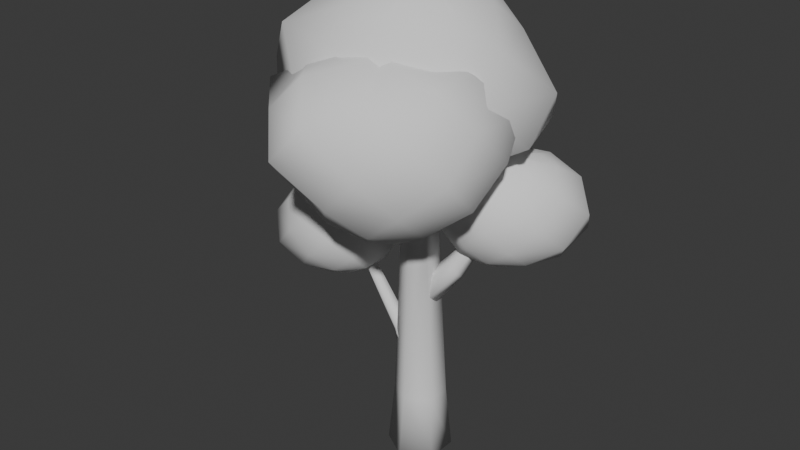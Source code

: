 # Source: mesh_tree_1.blend  (saved by Blender 4.2.66; exported with 4.5.12 LTS)
import bpy
from mathutils import Matrix  # noqa: F401  (used for matrix-valued properties, if any)

bpy.ops.wm.read_factory_settings(use_empty=True)
scene = bpy.context.scene
scene.name = 'Scene'

# ---- collections
col_collection = bpy.data.collections.new('Collection'); scene.collection.children.link(col_collection)

# ---- world
world_world = bpy.data.worlds.new('World'); scene.world = world_world
world_world.use_nodes = True; world_world.node_tree.nodes.clear()
_N = world_world.node_tree.nodes; _L = world_world.node_tree.links
n0 = _N.new('ShaderNodeOutputWorld'); n0.name = 'World Output'; n0.location = (300, 300)
n1 = _N.new('ShaderNodeBackground'); n1.name = 'Background'; n1.location = (10, 300)
n1.inputs[0].default_value = (0.05088, 0.05088, 0.05088, 1.0)
_L.new(n1.outputs[0], n0.inputs[0])
n0.is_active_output = True
world_world.color = (0.05088, 0.05088, 0.05088)
world_world.sun_shadow_jitter_overblur = 0.0

# ---- meshes
me_cylinder_002 = bpy.data.meshes.new('Cylinder.002')
me_cylinder_002.from_pydata([(0.0, 1.0, 0.0), (0.0, 0.7954, 2.0), (0.866, 0.5, 0.0), (0.6888, 0.3977, 2.0), (0.866, -0.5, 0.0), (0.6888, -0.3977, 2.0), (0.0, -1.0, 0.0), (0.0, -0.7954, 2.0), (-0.866, -0.5, 0.0), (-0.6888, -0.3977, 2.0), (-0.866, 0.5, 0.0), (-0.6888, 0.3977, 2.0), (0.3994, 0.2303, 7.906), (-0.07093, 0.4691, 7.963), (0.4223, -0.2901, 7.805), (-0.02533, -0.5717, 7.761), (-0.4957, -0.3329, 7.818), (-0.5185, 0.1875, 7.919), (1.168, -0.3152, 9.525), (0.8654, -0.2138, 9.617), (1.204, -0.5963, 9.352), (0.937, -0.776, 9.27), (0.6343, -0.6746, 9.362), (0.5985, -0.3935, 9.535), (1.153, -1.609, 11.66), (1.049, -1.561, 11.68), (1.161, -1.721, 11.62), (1.064, -1.784, 11.61), (0.959, -1.735, 11.63), (0.9515, -1.624, 11.66), (-0.9598, 1.999, 8.975), (-0.7587, 1.883, 9.012), (-0.01709, 0.1468, 5.894), (-0.1472, 0.5473, 6.551), (0.2835, -0.02846, 5.97), (0.1582, 0.3714, 6.777), (0.2709, -0.3723, 6.062), (0.07935, 0.02888, 7.005), (-0.03261, -0.4923, 6.102), (-0.2934, -0.08046, 7.035), (-0.3332, -0.3171, 6.026), (-0.5988, 0.09545, 6.809), (-0.3303, -0.02186, 5.91), (-0.5314, 0.3807, 6.553), (-0.7624, 1.653, 9.059), (-0.9558, 1.596, 9.099), (-1.157, 1.712, 9.062), (-1.165, 1.884, 8.986), (-1.238, 2.842, 11.27), (-1.401, 2.769, 11.27), (-1.411, 2.656, 11.35), (-1.27, 2.558, 11.39), (-1.118, 2.573, 11.36), (-1.097, 2.744, 11.32), (-0.09793, 0.379, 7.655), (-0.102, 0.7272, 9.649), (0.3261, 0.1764, 7.693), (0.207, 0.5963, 9.64), (0.3599, -0.2888, 7.761), (0.2489, 0.2635, 9.654), (-0.03045, -0.5514, 7.793), (-0.01833, 0.06154, 9.678), (-0.4545, -0.3488, 7.755), (-0.3274, 0.1925, 9.687), (-0.4883, 0.1164, 7.686), (-0.3692, 0.5253, 9.673), (0.2398, 0.9128, 13.46), (0.1384, 0.9557, 13.46), (0.2535, 0.8036, 13.47), (0.1659, 0.7373, 13.47), (0.06445, 0.7803, 13.48), (0.05072, 0.8895, 13.47), (1.637, 0.9192, 7.757), (1.746, 0.9276, 7.639), (-0.05377, 0.3633, 5.614), (0.703, 0.627, 6.462), (0.2169, 0.3652, 5.267), (0.9486, 0.6461, 6.194), (0.5153, 0.04465, 5.218), (1.192, 0.3791, 6.151), (0.5432, -0.2778, 5.517), (1.19, 0.093, 6.376), (0.2726, -0.2797, 5.865), (0.9447, 0.07392, 6.644), (-0.02592, 0.04088, 5.914), (0.7011, 0.3409, 6.687), (1.854, 0.8094, 7.62), (1.853, 0.6828, 7.719), (1.744, 0.6744, 7.838), (1.636, 0.7925, 7.857), (2.999, 1.261, 8.967), (2.966, 1.13, 9.008), (3.057, 1.024, 8.986), (3.181, 1.049, 8.922), (3.214, 1.181, 8.881), (3.123, 1.287, 8.903), (0.01226, 0.5489, 2.698), (-0.6468, 0.1111, 4.046), (0.4001, 0.2561, 3.025), (-0.4445, -0.01317, 4.138), (0.4001, -0.3294, 3.025), (-0.4344, -0.2672, 4.125), (0.01226, -0.6222, 2.698), (-0.6264, -0.397, 4.02), (-0.3756, -0.3294, 2.371), (-0.8287, -0.2728, 3.928), (-0.3756, 0.2561, 2.371), (-0.8388, -0.01874, 3.941), (-1.748, -0.1355, 6.078), (-1.858, -0.04901, 5.976), (-1.749, -0.3084, 6.079), (-1.861, -0.3947, 5.979), (-1.971, -0.3082, 5.877), (-1.969, -0.1353, 5.876), (-3.1, -0.08639, 7.131), (-3.175, -0.03685, 7.087), (-3.098, -0.1865, 7.128), (-3.17, -0.237, 7.081), (-3.245, -0.1875, 7.036), (-3.247, -0.08739, 7.039)], [], [(0, 1, 3, 2), (2, 3, 5, 4), (4, 5, 7, 6), (6, 7, 9, 8), (3, 1, 13, 12), (8, 9, 11, 10), (10, 11, 1, 0), (0, 2, 4, 6, 8, 10), (13, 17, 23, 19), (7, 5, 14, 15), (1, 11, 17, 13), (9, 7, 15, 16), (5, 3, 12, 14), (11, 9, 16, 17), (23, 22, 28, 29), (16, 15, 21, 22), (14, 12, 18, 20), (17, 16, 22, 23), (15, 14, 20, 21), (12, 13, 19, 18), (24, 25, 29, 28, 27, 26), (21, 20, 26, 27), (18, 19, 25, 24), (19, 23, 29, 25), (22, 21, 27, 28), (20, 18, 24, 26), (46, 45, 51, 50), (41, 39, 45, 46), (32, 33, 35, 34), (47, 46, 50, 49), (39, 37, 44, 45), (34, 35, 37, 36), (31, 30, 48, 53), (35, 33, 30, 31), (36, 37, 39, 38), (53, 48, 49, 50, 51, 52), (33, 43, 47, 30), (38, 39, 41, 40), (37, 35, 31, 44), (44, 31, 53, 52), (40, 41, 43, 42), (30, 47, 49, 48), (43, 41, 46, 47), (42, 43, 33, 32), (32, 34, 36, 38, 40, 42), (45, 44, 52, 51), (54, 55, 57, 56), (56, 57, 59, 58), (58, 59, 61, 60), (60, 61, 63, 62), (63, 61, 69, 70), (62, 63, 65, 64), (64, 65, 55, 54), (54, 56, 58, 60, 62, 64), (66, 67, 71, 70, 69, 68), (59, 57, 66, 68), (65, 63, 70, 71), (57, 55, 67, 66), (61, 59, 68, 69), (55, 65, 71, 67), (89, 88, 92, 91), (79, 77, 73, 86), (74, 75, 77, 76), (87, 86, 94, 93), (85, 83, 88, 89), (76, 77, 79, 78), (72, 89, 91, 90), (83, 81, 87, 88), (78, 79, 81, 80), (95, 90, 91, 92, 93, 94), (81, 79, 86, 87), (80, 81, 83, 82), (77, 75, 72, 73), (73, 72, 90, 95), (82, 83, 85, 84), (88, 87, 93, 92), (75, 85, 89, 72), (84, 85, 75, 74), (74, 76, 78, 80, 82, 84), (86, 73, 95, 94), (96, 97, 99, 98), (98, 99, 101, 100), (100, 101, 103, 102), (102, 103, 105, 104), (97, 107, 113, 109), (104, 105, 107, 106), (106, 107, 97, 96), (96, 98, 100, 102, 104, 106), (113, 112, 118, 119), (105, 103, 111, 112), (101, 99, 108, 110), (107, 105, 112, 113), (99, 97, 109, 108), (103, 101, 110, 111), (114, 115, 119, 118, 117, 116), (111, 110, 116, 117), (108, 109, 115, 114), (109, 113, 119, 115), (112, 111, 117, 118), (110, 108, 114, 116)])
me_cylinder_002.polygons.foreach_set('use_smooth', [True] * 100)
_uv = me_cylinder_002.uv_layers.new(name='UVMap')
_uv.uv.foreach_set('vector', [1.0, 0.5, 1.0, 1.0, 0.8333, 1.0, 0.8333, 0.5, 0.8333, 0.5, 0.8333, 1.0, 0.6667, 1.0, 0.6667, 0.5, 0.6667, 0.5, 0.6667, 1.0, 0.5, 1.0, 0.5, 0.5, 0.5, 0.5, 0.5, 1.0, 0.3333, 1.0, 0.3333, 0.5, 0.8333, 1.0, 1.0, 1.0, 1.0, 1.0, 0.8333, 1.0, 0.3333, 0.5, 0.3333, 1.0, 0.1667, 1.0, 0.1667, 0.5, 0.1667, 0.5, 0.1667, 1.0, -8.941e-08, 1.0, -8.941e-08, 0.5, 0.75, 0.49, 0.9578, 0.37, 0.9578, 0.13, 0.75, 0.01, 0.5422, 0.13, 0.5422, 0.37, -8.941e-08, 1.0, 0.1667, 1.0, 0.1667, 1.0, -8.941e-08, 1.0, 0.5, 1.0, 0.6667, 1.0, 0.6667, 1.0, 0.5, 1.0, -8.941e-08, 1.0, 0.1667, 1.0, 0.1667, 1.0, -8.941e-08, 1.0, 0.3333, 1.0, 0.5, 1.0, 0.5, 1.0, 0.3333, 1.0, 0.6667, 1.0, 0.8333, 1.0, 0.8333, 1.0, 0.6667, 1.0, 0.1667, 1.0, 0.3333, 1.0, 0.3333, 1.0, 0.1667, 1.0, 0.1667, 1.0, 0.3333, 1.0, 0.3333, 1.0, 0.1667, 1.0, 0.3333, 1.0, 0.5, 1.0, 0.5, 1.0, 0.3333, 1.0, 0.6667, 1.0, 0.8333, 1.0, 0.8333, 1.0, 0.6667, 1.0, 0.1667, 1.0, 0.3333, 1.0, 0.3333, 1.0, 0.1667, 1.0, 0.5, 1.0, 0.6667, 1.0, 0.6667, 1.0, 0.5, 1.0, 0.8333, 1.0, 1.0, 1.0, 1.0, 1.0, 0.8333, 1.0, 0.4578, 0.37, 0.25, 0.49, 0.04215, 0.37, 0.04215, 0.13, 0.25, 0.01, 0.4578, 0.13, 0.5, 1.0, 0.6667, 1.0, 0.6667, 1.0, 0.5, 1.0, 0.8333, 1.0, 1.0, 1.0, 1.0, 1.0, 0.8333, 1.0, -8.941e-08, 1.0, 0.1667, 1.0, 0.1667, 1.0, -8.941e-08, 1.0, 0.3333, 1.0, 0.5, 1.0, 0.5, 1.0, 0.3333, 1.0, 0.6667, 1.0, 0.8333, 1.0, 0.8333, 1.0, 0.6667, 1.0, 0.3333, 1.0, 0.5, 1.0, 0.5, 1.0, 0.3333, 1.0, 0.3333, 1.0, 0.5, 1.0, 0.5, 1.0, 0.3333, 1.0, 1.0, 0.5, 1.0, 1.0, 0.8333, 1.0, 0.8333, 0.5, 0.1667, 1.0, 0.3333, 1.0, 0.3333, 1.0, 0.1667, 1.0, 0.5, 1.0, 0.6667, 1.0, 0.6667, 1.0, 0.5, 1.0, 0.8333, 0.5, 0.8333, 1.0, 0.6667, 1.0, 0.6667, 0.5, 0.8333, 1.0, 1.0, 1.0, 1.0, 1.0, 0.8333, 1.0, 0.8333, 1.0, 1.0, 1.0, 1.0, 1.0, 0.8333, 1.0, 0.6667, 0.5, 0.6667, 1.0, 0.5, 1.0, 0.5, 0.5, 0.4578, 0.37, 0.25, 0.49, 0.04215, 0.37, 0.04215, 0.13, 0.25, 0.01, 0.4578, 0.13, -8.941e-08, 1.0, 0.1667, 1.0, 0.1667, 1.0, -8.941e-08, 1.0, 0.5, 0.5, 0.5, 1.0, 0.3333, 1.0, 0.3333, 0.5, 0.6667, 1.0, 0.8333, 1.0, 0.8333, 1.0, 0.6667, 1.0, 0.6667, 1.0, 0.8333, 1.0, 0.8333, 1.0, 0.6667, 1.0, 0.3333, 0.5, 0.3333, 1.0, 0.1667, 1.0, 0.1667, 0.5, -8.941e-08, 1.0, 0.1667, 1.0, 0.1667, 1.0, -8.941e-08, 1.0, 0.1667, 1.0, 0.3333, 1.0, 0.3333, 1.0, 0.1667, 1.0, 0.1667, 0.5, 0.1667, 1.0, -8.941e-08, 1.0, -8.941e-08, 0.5, 0.75, 0.49, 0.9578, 0.37, 0.9578, 0.13, 0.75, 0.01, 0.5422, 0.13, 0.5422, 0.37, 0.5, 1.0, 0.6667, 1.0, 0.6667, 1.0, 0.5, 1.0, 1.0, 0.5, 1.0, 1.0, 0.8333, 1.0, 0.8333, 0.5, 0.8333, 0.5, 0.8333, 1.0, 0.6667, 1.0, 0.6667, 0.5, 0.6667, 0.5, 0.6667, 1.0, 0.5, 1.0, 0.5, 0.5, 0.5, 0.5, 0.5, 1.0, 0.3333, 1.0, 0.3333, 0.5, 0.3333, 1.0, 0.5, 1.0, 0.5, 1.0, 0.3333, 1.0, 0.3333, 0.5, 0.3333, 1.0, 0.1667, 1.0, 0.1667, 0.5, 0.1667, 0.5, 0.1667, 1.0, -8.941e-08, 1.0, -8.941e-08, 0.5, 0.75, 0.49, 0.9578, 0.37, 0.9578, 0.13, 0.75, 0.01, 0.5422, 0.13, 0.5422, 0.37, 0.4578, 0.37, 0.25, 0.49, 0.04215, 0.37, 0.04215, 0.13, 0.25, 0.01, 0.4578, 0.13, 0.6667, 1.0, 0.8333, 1.0, 0.8333, 1.0, 0.6667, 1.0, 0.1667, 1.0, 0.3333, 1.0, 0.3333, 1.0, 0.1667, 1.0, 0.8333, 1.0, 1.0, 1.0, 1.0, 1.0, 0.8333, 1.0, 0.5, 1.0, 0.6667, 1.0, 0.6667, 1.0, 0.5, 1.0, -8.941e-08, 1.0, 0.1667, 1.0, 0.1667, 1.0, -8.941e-08, 1.0, 0.1667, 1.0, 0.3333, 1.0, 0.3333, 1.0, 0.1667, 1.0, 0.6667, 1.0, 0.8333, 1.0, 0.8333, 1.0, 0.6667, 1.0, 1.0, 0.5, 1.0, 1.0, 0.8333, 1.0, 0.8333, 0.5, 0.5, 1.0, 0.6667, 1.0, 0.6667, 1.0, 0.5, 1.0, 0.1667, 1.0, 0.3333, 1.0, 0.3333, 1.0, 0.1667, 1.0, 0.8333, 0.5, 0.8333, 1.0, 0.6667, 1.0, 0.6667, 0.5, -8.941e-08, 1.0, 0.1667, 1.0, 0.1667, 1.0, -8.941e-08, 1.0, 0.3333, 1.0, 0.5, 1.0, 0.5, 1.0, 0.3333, 1.0, 0.6667, 0.5, 0.6667, 1.0, 0.5, 1.0, 0.5, 0.5, 0.4578, 0.37, 0.25, 0.49, 0.04215, 0.37, 0.04215, 0.13, 0.25, 0.01, 0.4578, 0.13, 0.5, 1.0, 0.6667, 1.0, 0.6667, 1.0, 0.5, 1.0, 0.5, 0.5, 0.5, 1.0, 0.3333, 1.0, 0.3333, 0.5, 0.8333, 1.0, 1.0, 1.0, 1.0, 1.0, 0.8333, 1.0, 0.8333, 1.0, 1.0, 1.0, 1.0, 1.0, 0.8333, 1.0, 0.3333, 0.5, 0.3333, 1.0, 0.1667, 1.0, 0.1667, 0.5, 0.3333, 1.0, 0.5, 1.0, 0.5, 1.0, 0.3333, 1.0, -8.941e-08, 1.0, 0.1667, 1.0, 0.1667, 1.0, -8.941e-08, 1.0, 0.1667, 0.5, 0.1667, 1.0, -8.941e-08, 1.0, -8.941e-08, 0.5, 0.75, 0.49, 0.9578, 0.37, 0.9578, 0.13, 0.75, 0.01, 0.5422, 0.13, 0.5422, 0.37, 0.6667, 1.0, 0.8333, 1.0, 0.8333, 1.0, 0.6667, 1.0, 1.0, 0.5, 1.0, 1.0, 0.8333, 1.0, 0.8333, 0.5, 0.8333, 0.5, 0.8333, 1.0, 0.6667, 1.0, 0.6667, 0.5, 0.6667, 0.5, 0.6667, 1.0, 0.5, 1.0, 0.5, 0.5, 0.5, 0.5, 0.5, 1.0, 0.3333, 1.0, 0.3333, 0.5, -8.941e-08, 1.0, 0.1667, 1.0, 0.1667, 1.0, -8.941e-08, 1.0, 0.3333, 0.5, 0.3333, 1.0, 0.1667, 1.0, 0.1667, 0.5, 0.1667, 0.5, 0.1667, 1.0, -8.941e-08, 1.0, -8.941e-08, 0.5, 0.75, 0.49, 0.9578, 0.37, 0.9578, 0.13, 0.75, 0.01, 0.5422, 0.13, 0.5422, 0.37, 0.1667, 1.0, 0.3333, 1.0, 0.3333, 1.0, 0.1667, 1.0, 0.3333, 1.0, 0.5, 1.0, 0.5, 1.0, 0.3333, 1.0, 0.6667, 1.0, 0.8333, 1.0, 0.8333, 1.0, 0.6667, 1.0, 0.1667, 1.0, 0.3333, 1.0, 0.3333, 1.0, 0.1667, 1.0, 0.8333, 1.0, 1.0, 1.0, 1.0, 1.0, 0.8333, 1.0, 0.5, 1.0, 0.6667, 1.0, 0.6667, 1.0, 0.5, 1.0, 0.4578, 0.37, 0.25, 0.49, 0.04215, 0.37, 0.04215, 0.13, 0.25, 0.01, 0.4578, 0.13, 0.5, 1.0, 0.6667, 1.0, 0.6667, 1.0, 0.5, 1.0, 0.8333, 1.0, 1.0, 1.0, 1.0, 1.0, 0.8333, 1.0, -8.941e-08, 1.0, 0.1667, 1.0, 0.1667, 1.0, -8.941e-08, 1.0, 0.3333, 1.0, 0.5, 1.0, 0.5, 1.0, 0.3333, 1.0, 0.6667, 1.0, 0.8333, 1.0, 0.8333, 1.0, 0.6667, 1.0])
me_cylinder_002.update()
me_sphere_001 = bpy.data.meshes.new('Sphere.001')
me_sphere_001.from_pydata([(-0.1372, 1.063, 0.886), (-0.1429, 0.929, 0.1041), (-0.146, 0.4208, -0.3905), (0.1102, 0.7221, 1.147), (0.3082, 1.154, 0.4543), (0.1049, 0.6768, -0.1925), (0.1031, 0.3176, 1.311), (0.4798, 0.7059, 0.8163), (0.6804, 0.9259, 0.03345), (0.1031, 0.3176, -0.3905), (0.4554, 0.3176, 1.111), (0.9386, 0.5443, 0.4113), (0.5217, 0.3482, -0.2112), (0.2063, 0.06852, 1.311), (0.7167, 0.07163, 0.8134), (0.9496, 0.1581, 0.04807), (0.2063, 0.06852, -0.3905), (0.4554, -0.1806, 1.111), (0.8243, -0.2775, 0.4803), (0.479, -0.1747, -0.1964), (0.1031, -0.1806, 1.311), (0.4648, -0.5325, 0.8219), (0.5012, -0.5369, 0.09822), (0.1031, -0.1806, -0.3905), (0.1031, -0.5329, 1.111), (0.2037, -0.7892, 0.4655), (0.1031, -0.5329, -0.1909), (-0.146, -0.2838, 1.311), (-0.166, -0.8217, 0.8577), (-0.1844, -0.8478, 0.127), (-0.146, -0.2838, -0.3905), (-0.146, 0.06852, -0.4606), (-0.146, 0.06852, 1.381), (-0.3956, -0.5336, 1.112), (-0.6125, -0.8684, 0.4987), (-0.4018, -0.5361, -0.1913), (-0.3951, -0.1806, 1.311), (-0.949, -0.6428, 0.913), (-1.034, -0.6493, 0.1215), (-0.3951, -0.1806, -0.3905), (-0.7916, -0.1955, 1.155), (-1.279, -0.4081, 0.5008), (-0.7722, -0.193, -0.1897), (-0.4983, 0.06852, 1.311), (-1.061, 0.04925, 0.8522), (-1.055, 0.03879, 0.1138), (-0.4983, 0.06852, -0.3905), (-0.7765, 0.3435, 1.138), (-0.9978, 0.4218, 0.4605), (-0.7475, 0.3176, -0.1909), (-0.3985, 0.3234, 1.317), (-0.8023, 0.7309, 0.8578), (-0.7484, 0.6712, 0.1077), (-0.3951, 0.3176, -0.3905), (-0.4329, 0.7523, 1.201), (-0.5348, 1.012, 0.4709), (-0.3951, 0.6699, -0.1909), (-0.1477, 0.4288, 1.319), (0.04716, 0.2636, 0.3738), (0.04716, 0.2636, -0.2473), (0.04716, -0.1756, -0.6864), (0.2678, 0.04439, 0.6371), (0.5526, 0.3626, 0.002797), (0.2668, 0.04402, -0.5105), (0.2668, -0.2665, 0.813), (0.8687, 0.1516, 0.32), (0.6215, 0.05989, -0.2576), (0.2668, -0.2665, -0.6864), (0.7023, -0.2662, 0.7266), (0.9543, -0.1365, 0.03172), (0.5804, -0.267, -0.5121), (0.3578, -0.4861, 0.8131), (0.9011, -0.495, 0.3876), (0.8972, -0.5004, -0.2765), (0.3577, -0.4861, -0.6864), (0.6683, -0.7368, 0.7289), (0.896, -0.8221, 0.04715), (0.5881, -0.7073, -0.5156), (0.2668, -0.7057, 0.813), (0.6418, -1.074, 0.4125), (0.5832, -1.018, -0.2491), (0.2668, -0.7057, -0.6864), (0.2633, -1.033, 0.649), (0.3565, -1.269, 0.06484), (0.2668, -1.016, -0.5105), (0.03851, -0.8149, 0.8326), (-0.01453, -1.439, 0.4579), (0.04589, -1.262, -0.2476), (0.04716, -0.7967, -0.6864), (0.04716, -0.4861, -0.7482), (0.04716, -0.4861, 0.8748), (-0.2341, -1.168, 0.749), (-0.3605, -1.428, 0.1082), (-0.1724, -1.016, -0.5105), (-0.1871, -0.7331, 0.8468), (-0.5936, -1.177, 0.4153), (-0.5335, -1.059, -0.2467), (-0.1724, -0.7057, -0.6864), (-0.5634, -0.7634, 0.6792), (-0.848, -0.8825, 0.06308), (-0.4834, -0.7059, -0.5106), (-0.2668, -0.4909, 0.8201), (-1.104, -0.6613, 0.4184), (-0.7265, -0.4954, -0.2484), (-0.2634, -0.4861, -0.6864), (-0.5583, -0.3037, 0.6559), (-0.8871, -0.2561, 0.07443), (-0.483, -0.2665, -0.5105), (-0.1724, -0.2665, 0.813), (-0.4834, 0.04382, 0.3739), (-0.483, 0.04402, -0.2473), (-0.1724, -0.2665, -0.6864), (-0.1724, 0.04402, 0.6371), (-0.2634, 0.2636, 0.06328), (-0.1724, 0.04402, -0.5105), (0.04716, -0.1756, 0.813), (-0.5134, 1.054, -0.08347), (-0.5605, 1.269, -0.8385), (-0.5144, 0.6499, -1.182), (-0.2934, 0.8369, 0.1815), (-0.1973, 1.068, -0.4033), (-0.2859, 0.9374, -1.06), (-0.2933, 0.523, 0.357), (0.02443, 0.8422, -0.08904), (-0.005282, 0.9026, -0.7563), (-0.2967, 0.5348, -1.166), (0.03178, 0.5423, 0.1712), (0.2362, 0.6401, -0.3868), (-0.05296, 0.5619, -1.048), (-0.2, 0.2975, 0.3563), (0.267, 0.312, -0.09493), (0.2189, 0.3048, -0.7213), (-0.2094, 0.3015, -1.153), (0.01959, 0.07791, 0.1804), (0.2392, -0.01305, -0.3934), (0.01319, 0.07944, -0.973), (-0.291, 0.07791, 0.3563), (0.01959, -0.2326, -0.08284), (0.01959, -0.2326, -0.7039), (-0.291, 0.07791, -1.143), (-0.291, -0.2326, 0.1804), (-0.2, -0.4522, -0.3934), (-0.291, -0.2326, -0.9672), (-0.5197, -0.01741, 0.3572), (-0.5594, -0.4706, -0.0839), (-0.5105, -0.4522, -0.7039), (-0.5105, -0.01305, -1.143), (-0.5105, 0.2975, -1.205), (-0.5107, 0.2976, 0.4181), (-1.086, -0.3852, 0.2053), (-0.8216, -0.4524, -0.3934), (-0.7341, -0.2359, -0.9697), (-0.7935, 0.04841, 0.3641), (-1.118, -0.2698, -0.07802), (-1.062, -0.2351, -0.7083), (-0.7425, 0.08029, -1.151), (-1.103, 0.04685, 0.187), (-1.26, -0.01305, -0.3934), (-1.259, 0.09769, -1.051), (-0.824, 0.2963, 0.3567), (-1.26, 0.2975, -0.08284), (-1.28, 0.3014, -0.7074), (-0.8372, 0.3028, -1.152), (-1.041, 0.5171, 0.1804), (-1.29, 0.6429, -0.3983), (-1.066, 0.5514, -0.991), (-0.7379, 0.5283, 0.3566), (-1.075, 0.8757, -0.0854), (-1.182, 1.05, -0.7936), (-0.7379, 0.5391, -1.162), (-0.7356, 0.8361, 0.1807), (-0.9474, 1.28, -0.4444), (-0.8069, 1.024, -1.11), (-0.528, 0.6402, 0.3585), (0.5489, 1.071, -0.4505), (0.5718, 1.121, -0.9184), (0.5122, 0.6703, -1.216), (0.7208, 0.8531, -0.2642), (0.8549, 1.194, -0.6871), (0.7614, 0.9356, -1.124), (0.7488, 0.6197, -0.1903), (1.01, 0.9135, -0.4343), (1.055, 1.023, -0.9508), (0.7046, 0.6148, -1.206), (0.9456, 0.6091, -0.2558), (1.199, 0.7702, -0.6852), (0.9937, 0.6767, -1.122), (0.8127, 0.4588, -0.1956), (1.104, 0.4615, -0.445), (1.142, 0.4849, -0.9234), (0.748, 0.4355, -1.189), (0.9035, 0.2881, -0.2881), (1.064, 0.2229, -0.6849), (0.9036, 0.2819, -1.072), (0.7486, 0.3085, -0.2133), (0.8651, 0.06881, -0.4766), (0.8767, 0.06632, -0.887), (0.66, 0.2714, -1.171), (0.6752, 0.07749, -0.3142), (0.7139, -0.07407, -0.6824), (0.656, 0.06752, -1.052), (0.5799, 0.2393, -0.2184), (0.5078, -0.07296, -0.4816), (0.5081, -0.07303, -0.8815), (0.5043, 0.2109, -1.169), (0.4967, 0.421, -1.225), (0.6053, 0.4596, -0.1868), (0.3669, 0.06861, -0.3122), (0.3078, -0.07296, -0.6815), (0.3628, 0.06917, -1.054), (0.3984, 0.2834, -0.2108), (0.1665, 0.06842, -0.4816), (0.1609, 0.06974, -0.8865), (0.3456, 0.2752, -1.184), (0.1665, 0.2683, -0.3121), (0.01835, 0.2117, -0.687), (0.1269, 0.282, -1.086), (0.3304, 0.4226, -0.209), (0.02266, 0.4106, -0.4833), (-0.03251, 0.4385, -0.9392), (0.2565, 0.4308, -1.212), (0.1658, 0.5578, -0.3107), (-0.01615, 0.6563, -0.7338), (0.0763, 0.5981, -1.141), (0.4019, 0.5862, -0.2112), (0.1564, 0.8061, -0.478), (0.08944, 0.8489, -0.9703), (0.3096, 0.5864, -1.225), (0.3735, 0.8222, -0.2959), (0.3001, 1.039, -0.6847), (0.3301, 0.8558, -1.128), (0.5805, 0.685, -0.2032), (-0.8293, 0.4446, -0.8324), (-0.8171, 0.4161, -1.213), (-0.833, 0.1339, -1.511), (-0.6715, 0.2727, -0.6412), (-0.6158, 0.4259, -1.021), (-0.6722, 0.2729, -1.381), (-0.6715, 0.07272, -0.528), (-0.4715, 0.2727, -0.8108), (-0.4715, 0.2727, -1.211), (-0.6737, 0.07297, -1.496), (-0.4715, 0.07272, -0.6412), (-0.3302, 0.1313, -1.011), (-0.4715, 0.07272, -1.38), (-0.6129, -0.06865, -0.528), (-0.3302, -0.06865, -0.8107), (-0.3302, -0.06865, -1.211), (-0.6135, -0.06873, -1.494), (-0.4715, -0.21, -0.6412), (-0.3302, -0.2686, -1.011), (-0.4715, -0.21, -1.38), (-0.6715, -0.21, -0.528), (-0.4715, -0.41, -0.8107), (-0.4715, -0.41, -1.211), (-0.676, -0.2118, -1.498), (-0.6715, -0.41, -0.6412), (-0.6135, -0.5521, -1.011), (-0.677, -0.4146, -1.385), (-0.8128, -0.2686, -0.528), (-0.8145, -0.5532, -0.8117), (-0.8301, -0.5664, -1.223), (-0.8422, -0.28, -1.519), (-0.8394, -0.07106, -1.557), (-0.8128, -0.06865, -0.4882), (-0.9544, -0.4101, -0.6413), (-1.051, -0.5766, -1.032), (-1.031, -0.4456, -1.434), (-0.9542, -0.21, -0.528), (-1.202, -0.4254, -0.827), (-1.311, -0.4651, -1.294), (-1.046, -0.2307, -1.563), (-1.173, -0.2106, -0.6442), (-1.502, -0.2988, -1.09), (-1.362, -0.2475, -1.502), (-1.013, -0.06865, -0.528), (-1.439, -0.0646, -0.8488), (-1.566, -0.08138, -1.332), (-1.14, -0.07728, -1.583), (-1.177, 0.07549, -0.6447), (-1.513, 0.1528, -1.089), (-1.362, 0.0811, -1.498), (-0.9542, 0.07272, -0.528), (-1.206, 0.2831, -0.8233), (-1.311, 0.2998, -1.284), (-1.034, 0.07781, -1.552), (-0.9545, 0.2729, -0.6414), (-1.042, 0.4279, -1.024), (-1.01, 0.2851, -1.416), (-0.8128, 0.1313, -0.528)], [], [(2, 5, 9, 31), (1, 4, 8, 5), (1, 55, 0, 4), (3, 6, 10, 7), (5, 8, 12, 9), (4, 7, 11, 8), (32, 6, 3, 57), (8, 11, 15, 12), (7, 10, 14, 11), (5, 2, 56, 1), (32, 13, 10, 6), (9, 12, 16, 31), (10, 13, 17, 14), (11, 14, 18, 15), (32, 20, 17, 13), (15, 18, 22, 19), (12, 15, 19, 16), (14, 17, 21, 18), (16, 19, 23, 31), (19, 22, 26, 23), (18, 21, 25, 22), (17, 20, 24, 21), (21, 24, 28, 25), (32, 27, 24, 20), (23, 26, 30, 31), (24, 27, 33, 28), (22, 25, 29, 26), (25, 28, 34, 29), (27, 32, 36, 33), (29, 34, 38, 35), (28, 33, 37, 34), (26, 29, 35, 30), (30, 35, 39, 31), (35, 38, 42, 39), (34, 37, 41, 38), (33, 36, 40, 37), (32, 43, 40, 36), (39, 42, 46, 31), (40, 43, 47, 44), (38, 41, 45, 42), (37, 40, 44, 41), (41, 44, 48, 45), (44, 47, 51, 48), (42, 45, 49, 46), (45, 48, 52, 49), (32, 50, 47, 43), (46, 49, 53, 31), (48, 51, 55, 52), (47, 50, 54, 51), (32, 57, 54, 50), (49, 52, 56, 53), (53, 56, 2, 31), (54, 57, 3, 0), (52, 55, 1, 56), (51, 54, 0, 55), (116, 119, 123, 120), (60, 63, 67, 89), (59, 62, 66, 63), (59, 113, 58, 62), (61, 64, 68, 65), (63, 66, 70, 67), (62, 65, 69, 66), (90, 64, 61, 115), (66, 69, 73, 70), (65, 68, 72, 69), (63, 60, 114, 59), (90, 71, 68, 64), (67, 70, 74, 89), (68, 71, 75, 72), (69, 72, 76, 73), (90, 78, 75, 71), (73, 76, 80, 77), (70, 73, 77, 74), (72, 75, 79, 76), (74, 77, 81, 89), (77, 80, 84, 81), (76, 79, 83, 80), (75, 78, 82, 79), (79, 82, 86, 83), (90, 85, 82, 78), (81, 84, 88, 89), (82, 85, 91, 86), (80, 83, 87, 84), (83, 86, 92, 87), (85, 90, 94, 91), (87, 92, 96, 93), (86, 91, 95, 92), (84, 87, 93, 88), (88, 93, 97, 89), (93, 96, 100, 97), (92, 95, 99, 96), (91, 94, 98, 95), (90, 101, 98, 94), (97, 100, 104, 89), (98, 101, 105, 102), (96, 99, 103, 100), (95, 98, 102, 99), (99, 102, 106, 103), (102, 105, 109, 106), (100, 103, 107, 104), (103, 106, 110, 107), (90, 108, 105, 101), (104, 107, 111, 89), (106, 109, 113, 110), (105, 108, 112, 109), (90, 115, 112, 108), (107, 110, 114, 111), (111, 114, 60, 89), (112, 115, 61, 58), (110, 113, 59, 114), (109, 112, 58, 113), (174, 177, 181, 178), (118, 121, 125, 147), (117, 120, 124, 121), (117, 171, 116, 120), (119, 122, 126, 123), (121, 124, 128, 125), (120, 123, 127, 124), (148, 122, 119, 173), (124, 127, 131, 128), (123, 126, 130, 127), (121, 118, 172, 117), (148, 129, 126, 122), (125, 128, 132, 147), (126, 129, 133, 130), (127, 130, 134, 131), (148, 136, 133, 129), (131, 134, 138, 135), (128, 131, 135, 132), (130, 133, 137, 134), (132, 135, 139, 147), (135, 138, 142, 139), (134, 137, 141, 138), (133, 136, 140, 137), (137, 140, 144, 141), (148, 143, 140, 136), (139, 142, 146, 147), (140, 143, 149, 144), (138, 141, 145, 142), (141, 144, 150, 145), (143, 148, 152, 149), (145, 150, 154, 151), (144, 149, 153, 150), (142, 145, 151, 146), (146, 151, 155, 147), (151, 154, 158, 155), (150, 153, 157, 154), (149, 152, 156, 153), (148, 159, 156, 152), (155, 158, 162, 147), (156, 159, 163, 160), (154, 157, 161, 158), (153, 156, 160, 157), (157, 160, 164, 161), (160, 163, 167, 164), (158, 161, 165, 162), (161, 164, 168, 165), (148, 166, 163, 159), (162, 165, 169, 147), (164, 167, 171, 168), (163, 166, 170, 167), (148, 173, 170, 166), (165, 168, 172, 169), (169, 172, 118, 147), (170, 173, 119, 116), (168, 171, 117, 172), (167, 170, 116, 171), (232, 235, 239, 236), (176, 179, 183, 205), (175, 178, 182, 179), (175, 229, 174, 178), (177, 180, 184, 181), (179, 182, 186, 183), (178, 181, 185, 182), (206, 180, 177, 231), (182, 185, 189, 186), (181, 184, 188, 185), (179, 176, 230, 175), (206, 187, 184, 180), (183, 186, 190, 205), (184, 187, 191, 188), (185, 188, 192, 189), (206, 194, 191, 187), (189, 192, 196, 193), (186, 189, 193, 190), (188, 191, 195, 192), (190, 193, 197, 205), (193, 196, 200, 197), (192, 195, 199, 196), (191, 194, 198, 195), (195, 198, 202, 199), (206, 201, 198, 194), (197, 200, 204, 205), (198, 201, 207, 202), (196, 199, 203, 200), (199, 202, 208, 203), (201, 206, 210, 207), (203, 208, 212, 209), (202, 207, 211, 208), (200, 203, 209, 204), (204, 209, 213, 205), (209, 212, 216, 213), (208, 211, 215, 212), (207, 210, 214, 211), (206, 217, 214, 210), (213, 216, 220, 205), (214, 217, 221, 218), (212, 215, 219, 216), (211, 214, 218, 215), (215, 218, 222, 219), (218, 221, 225, 222), (216, 219, 223, 220), (219, 222, 226, 223), (206, 224, 221, 217), (220, 223, 227, 205), (222, 225, 229, 226), (221, 224, 228, 225), (206, 231, 228, 224), (223, 226, 230, 227), (227, 230, 176, 205), (228, 231, 177, 174), (226, 229, 175, 230), (225, 228, 174, 229), (234, 237, 241, 263), (233, 236, 240, 237), (233, 287, 232, 236), (235, 238, 242, 239), (237, 240, 244, 241), (236, 239, 243, 240), (264, 238, 235, 289), (240, 243, 247, 244), (239, 242, 246, 243), (237, 234, 288, 233), (264, 245, 242, 238), (241, 244, 248, 263), (242, 245, 249, 246), (243, 246, 250, 247), (264, 252, 249, 245), (247, 250, 254, 251), (244, 247, 251, 248), (246, 249, 253, 250), (248, 251, 255, 263), (251, 254, 258, 255), (250, 253, 257, 254), (249, 252, 256, 253), (253, 256, 260, 257), (264, 259, 256, 252), (255, 258, 262, 263), (256, 259, 265, 260), (254, 257, 261, 258), (257, 260, 266, 261), (259, 264, 268, 265), (261, 266, 270, 267), (260, 265, 269, 266), (258, 261, 267, 262), (262, 267, 271, 263), (267, 270, 274, 271), (266, 269, 273, 270), (265, 268, 272, 269), (264, 275, 272, 268), (271, 274, 278, 263), (272, 275, 279, 276), (270, 273, 277, 274), (269, 272, 276, 273), (273, 276, 280, 277), (276, 279, 283, 280), (274, 277, 281, 278), (277, 280, 284, 281), (264, 282, 279, 275), (278, 281, 285, 263), (280, 283, 287, 284), (279, 282, 286, 283), (264, 289, 286, 282), (281, 284, 288, 285), (285, 288, 234, 263), (286, 289, 235, 232), (284, 287, 233, 288), (283, 286, 232, 287), (0, 3, 7, 4), (58, 61, 65, 62)])
me_sphere_001.polygons.foreach_set('use_smooth', [True] * 280)
_uv = me_sphere_001.uv_layers.new(name='UVMap')
_uv.uv.foreach_set('vector', [0.0, 0.0, 1.0, 0.0, 1.0, 1.0, 0.0, 0.0, 0.0, 0.0, 1.0, 0.0, 1.0, 1.0, 0.0, 1.0, 0.0, 1.0, 0.0, 0.0, 1.0, 0.0, 1.0, 1.0, 0.0, 0.0, 1.0, 0.0, 1.0, 1.0, 0.0, 1.0, 0.0, 0.0, 1.0, 0.0, 1.0, 1.0, 0.0, 1.0, 0.0, 0.0, 1.0, 0.0, 1.0, 1.0, 0.0, 1.0, 1.0, 0.0, 1.0, 1.0, 0.0, 1.0, 0.0, 0.0, 0.0, 0.0, 1.0, 0.0, 1.0, 1.0, 0.0, 1.0, 0.0, 0.0, 1.0, 0.0, 1.0, 1.0, 0.0, 1.0, 1.0, 1.0, 0.0, 1.0, 0.0, 0.0, 1.0, 0.0, 1.0, 0.0, 1.0, 1.0, 0.0, 1.0, 0.0, 0.0, 0.0, 0.0, 1.0, 0.0, 1.0, 1.0, 0.0, 0.0, 0.0, 0.0, 1.0, 0.0, 1.0, 1.0, 0.0, 1.0, 0.0, 0.0, 1.0, 0.0, 1.0, 1.0, 0.0, 1.0, 1.0, 0.0, 1.0, 1.0, 0.0, 1.0, 0.0, 0.0, 0.0, 0.0, 1.0, 0.0, 1.0, 1.0, 0.0, 1.0, 0.0, 0.0, 1.0, 0.0, 1.0, 1.0, 0.0, 1.0, 0.0, 0.0, 1.0, 0.0, 1.0, 1.0, 0.0, 1.0, 0.0, 0.0, 1.0, 0.0, 1.0, 1.0, 0.0, 0.0, 0.0, 0.0, 1.0, 0.0, 1.0, 1.0, 0.0, 1.0, 0.0, 0.0, 1.0, 0.0, 1.0, 1.0, 0.0, 1.0, 0.0, 0.0, 1.0, 0.0, 1.0, 1.0, 0.0, 1.0, 0.0, 0.0, 1.0, 0.0, 1.0, 1.0, 0.0, 1.0, 1.0, 0.0, 1.0, 1.0, 0.0, 1.0, 0.0, 0.0, 0.0, 0.0, 1.0, 0.0, 1.0, 1.0, 0.0, 0.0, 0.0, 0.0, 1.0, 0.0, 1.0, 1.0, 0.0, 1.0, 0.0, 0.0, 1.0, 0.0, 1.0, 1.0, 0.0, 1.0, 0.0, 0.0, 1.0, 0.0, 1.0, 1.0, 0.0, 1.0, 0.0, 0.0, 1.0, 0.0, 1.0, 1.0, 0.0, 1.0, 0.0, 0.0, 1.0, 0.0, 1.0, 1.0, 0.0, 1.0, 0.0, 0.0, 1.0, 0.0, 1.0, 1.0, 0.0, 1.0, 0.0, 0.0, 1.0, 0.0, 1.0, 1.0, 0.0, 1.0, 0.0, 0.0, 1.0, 0.0, 1.0, 1.0, 0.0, 0.0, 0.0, 0.0, 1.0, 0.0, 1.0, 1.0, 0.0, 1.0, 0.0, 0.0, 1.0, 0.0, 1.0, 1.0, 0.0, 1.0, 0.0, 0.0, 1.0, 0.0, 1.0, 1.0, 0.0, 1.0, 1.0, 0.0, 1.0, 1.0, 0.0, 1.0, 0.0, 0.0, 0.0, 0.0, 1.0, 0.0, 1.0, 1.0, 0.0, 0.0, 0.0, 0.0, 1.0, 0.0, 1.0, 1.0, 0.0, 1.0, 0.0, 0.0, 1.0, 0.0, 1.0, 1.0, 0.0, 1.0, 0.0, 0.0, 1.0, 0.0, 1.0, 1.0, 0.0, 1.0, 0.0, 0.0, 1.0, 0.0, 1.0, 1.0, 0.0, 1.0, 0.0, 0.0, 1.0, 0.0, 1.0, 1.0, 0.0, 1.0, 0.0, 0.0, 1.0, 0.0, 1.0, 1.0, 0.0, 1.0, 0.0, 0.0, 1.0, 0.0, 1.0, 1.0, 0.0, 1.0, 1.0, 0.0, 1.0, 1.0, 0.0, 1.0, 0.0, 0.0, 0.0, 0.0, 1.0, 0.0, 1.0, 1.0, 0.0, 0.0, 0.0, 0.0, 1.0, 0.0, 1.0, 1.0, 0.0, 1.0, 0.0, 0.0, 1.0, 0.0, 1.0, 1.0, 0.0, 1.0, 1.0, 0.0, 1.0, 1.0, 0.0, 1.0, 0.0, 0.0, 0.0, 0.0, 1.0, 0.0, 1.0, 1.0, 0.0, 1.0, 0.0, 0.0, 1.0, 0.0, 1.0, 1.0, 0.0, 0.0, 0.0, 0.0, 1.0, 0.0, 1.0, 1.0, 0.0, 1.0, 0.0, 0.0, 1.0, 0.0, 1.0, 1.0, 0.0, 1.0, 0.0, 0.0, 1.0, 0.0, 1.0, 1.0, 0.0, 1.0, 0.0, 0.0, 1.0, 0.0, 1.0, 1.0, 0.0, 1.0, 0.0, 0.0, 1.0, 0.0, 1.0, 1.0, 0.0, 0.0, 0.0, 0.0, 1.0, 0.0, 1.0, 1.0, 0.0, 1.0, 0.0, 1.0, 0.0, 0.0, 1.0, 0.0, 1.0, 1.0, 0.0, 0.0, 1.0, 0.0, 1.0, 1.0, 0.0, 1.0, 0.0, 0.0, 1.0, 0.0, 1.0, 1.0, 0.0, 1.0, 0.0, 0.0, 1.0, 0.0, 1.0, 1.0, 0.0, 1.0, 1.0, 0.0, 1.0, 1.0, 0.0, 1.0, 0.0, 0.0, 0.0, 0.0, 1.0, 0.0, 1.0, 1.0, 0.0, 1.0, 0.0, 0.0, 1.0, 0.0, 1.0, 1.0, 0.0, 1.0, 1.0, 1.0, 0.0, 1.0, 0.0, 0.0, 1.0, 0.0, 1.0, 0.0, 1.0, 1.0, 0.0, 1.0, 0.0, 0.0, 0.0, 0.0, 1.0, 0.0, 1.0, 1.0, 0.0, 0.0, 0.0, 0.0, 1.0, 0.0, 1.0, 1.0, 0.0, 1.0, 0.0, 0.0, 1.0, 0.0, 1.0, 1.0, 0.0, 1.0, 1.0, 0.0, 1.0, 1.0, 0.0, 1.0, 0.0, 0.0, 0.0, 0.0, 1.0, 0.0, 1.0, 1.0, 0.0, 1.0, 0.0, 0.0, 1.0, 0.0, 1.0, 1.0, 0.0, 1.0, 0.0, 0.0, 1.0, 0.0, 1.0, 1.0, 0.0, 1.0, 0.0, 0.0, 1.0, 0.0, 1.0, 1.0, 0.0, 0.0, 0.0, 0.0, 1.0, 0.0, 1.0, 1.0, 0.0, 1.0, 0.0, 0.0, 1.0, 0.0, 1.0, 1.0, 0.0, 1.0, 0.0, 0.0, 1.0, 0.0, 1.0, 1.0, 0.0, 1.0, 0.0, 0.0, 1.0, 0.0, 1.0, 1.0, 0.0, 1.0, 1.0, 0.0, 1.0, 1.0, 0.0, 1.0, 0.0, 0.0, 0.0, 0.0, 1.0, 0.0, 1.0, 1.0, 0.0, 0.0, 0.0, 0.0, 1.0, 0.0, 1.0, 1.0, 0.0, 1.0, 0.0, 0.0, 1.0, 0.0, 1.0, 1.0, 0.0, 1.0, 0.0, 0.0, 1.0, 0.0, 1.0, 1.0, 0.0, 1.0, 0.0, 0.0, 1.0, 0.0, 1.0, 1.0, 0.0, 1.0, 0.0, 0.0, 1.0, 0.0, 1.0, 1.0, 0.0, 1.0, 0.0, 0.0, 1.0, 0.0, 1.0, 1.0, 0.0, 1.0, 0.0, 0.0, 1.0, 0.0, 1.0, 1.0, 0.0, 1.0, 0.0, 0.0, 1.0, 0.0, 1.0, 1.0, 0.0, 0.0, 0.0, 0.0, 1.0, 0.0, 1.0, 1.0, 0.0, 1.0, 0.0, 0.0, 1.0, 0.0, 1.0, 1.0, 0.0, 1.0, 0.0, 0.0, 1.0, 0.0, 1.0, 1.0, 0.0, 1.0, 1.0, 0.0, 1.0, 1.0, 0.0, 1.0, 0.0, 0.0, 0.0, 0.0, 1.0, 0.0, 1.0, 1.0, 0.0, 0.0, 0.0, 0.0, 1.0, 0.0, 1.0, 1.0, 0.0, 1.0, 0.0, 0.0, 1.0, 0.0, 1.0, 1.0, 0.0, 1.0, 0.0, 0.0, 1.0, 0.0, 1.0, 1.0, 0.0, 1.0, 0.0, 0.0, 1.0, 0.0, 1.0, 1.0, 0.0, 1.0, 0.0, 0.0, 1.0, 0.0, 1.0, 1.0, 0.0, 1.0, 0.0, 0.0, 1.0, 0.0, 1.0, 1.0, 0.0, 1.0, 0.0, 0.0, 1.0, 0.0, 1.0, 1.0, 0.0, 1.0, 1.0, 0.0, 1.0, 1.0, 0.0, 1.0, 0.0, 0.0, 0.0, 0.0, 1.0, 0.0, 1.0, 1.0, 0.0, 0.0, 0.0, 0.0, 1.0, 0.0, 1.0, 1.0, 0.0, 1.0, 0.0, 0.0, 1.0, 0.0, 1.0, 1.0, 0.0, 1.0, 1.0, 0.0, 1.0, 1.0, 0.0, 1.0, 0.0, 0.0, 0.0, 0.0, 1.0, 0.0, 1.0, 1.0, 0.0, 1.0, 0.0, 0.0, 1.0, 0.0, 1.0, 1.0, 0.0, 0.0, 0.0, 0.0, 1.0, 0.0, 1.0, 1.0, 0.0, 1.0, 0.0, 0.0, 1.0, 0.0, 1.0, 1.0, 0.0, 1.0, 0.0, 0.0, 1.0, 0.0, 1.0, 1.0, 0.0, 1.0, 0.0, 0.0, 1.0, 0.0, 1.0, 1.0, 0.0, 1.0, 0.0, 0.0, 1.0, 0.0, 1.0, 1.0, 0.0, 0.0, 0.0, 0.0, 1.0, 0.0, 1.0, 1.0, 0.0, 1.0, 0.0, 1.0, 0.0, 0.0, 1.0, 0.0, 1.0, 1.0, 0.0, 0.0, 1.0, 0.0, 1.0, 1.0, 0.0, 1.0, 0.0, 0.0, 1.0, 0.0, 1.0, 1.0, 0.0, 1.0, 0.0, 0.0, 1.0, 0.0, 1.0, 1.0, 0.0, 1.0, 1.0, 0.0, 1.0, 1.0, 0.0, 1.0, 0.0, 0.0, 0.0, 0.0, 1.0, 0.0, 1.0, 1.0, 0.0, 1.0, 0.0, 0.0, 1.0, 0.0, 1.0, 1.0, 0.0, 1.0, 1.0, 1.0, 0.0, 1.0, 0.0, 0.0, 1.0, 0.0, 1.0, 0.0, 1.0, 1.0, 0.0, 1.0, 0.0, 0.0, 0.0, 0.0, 1.0, 0.0, 1.0, 1.0, 0.0, 0.0, 0.0, 0.0, 1.0, 0.0, 1.0, 1.0, 0.0, 1.0, 0.0, 0.0, 1.0, 0.0, 1.0, 1.0, 0.0, 1.0, 1.0, 0.0, 1.0, 1.0, 0.0, 1.0, 0.0, 0.0, 0.0, 0.0, 1.0, 0.0, 1.0, 1.0, 0.0, 1.0, 0.0, 0.0, 1.0, 0.0, 1.0, 1.0, 0.0, 1.0, 0.0, 0.0, 1.0, 0.0, 1.0, 1.0, 0.0, 1.0, 0.0, 0.0, 1.0, 0.0, 1.0, 1.0, 0.0, 0.0, 0.0, 0.0, 1.0, 0.0, 1.0, 1.0, 0.0, 1.0, 0.0, 0.0, 1.0, 0.0, 1.0, 1.0, 0.0, 1.0, 0.0, 0.0, 1.0, 0.0, 1.0, 1.0, 0.0, 1.0, 0.0, 0.0, 1.0, 0.0, 1.0, 1.0, 0.0, 1.0, 1.0, 0.0, 1.0, 1.0, 0.0, 1.0, 0.0, 0.0, 0.0, 0.0, 1.0, 0.0, 1.0, 1.0, 0.0, 0.0, 0.0, 0.0, 1.0, 0.0, 1.0, 1.0, 0.0, 1.0, 0.0, 0.0, 1.0, 0.0, 1.0, 1.0, 0.0, 1.0, 0.0, 0.0, 1.0, 0.0, 1.0, 1.0, 0.0, 1.0, 0.0, 0.0, 1.0, 0.0, 1.0, 1.0, 0.0, 1.0, 0.0, 0.0, 1.0, 0.0, 1.0, 1.0, 0.0, 1.0, 0.0, 0.0, 1.0, 0.0, 1.0, 1.0, 0.0, 1.0, 0.0, 0.0, 1.0, 0.0, 1.0, 1.0, 0.0, 1.0, 0.0, 0.0, 1.0, 0.0, 1.0, 1.0, 0.0, 0.0, 0.0, 0.0, 1.0, 0.0, 1.0, 1.0, 0.0, 1.0, 0.0, 0.0, 1.0, 0.0, 1.0, 1.0, 0.0, 1.0, 0.0, 0.0, 1.0, 0.0, 1.0, 1.0, 0.0, 1.0, 1.0, 0.0, 1.0, 1.0, 0.0, 1.0, 0.0, 0.0, 0.0, 0.0, 1.0, 0.0, 1.0, 1.0, 0.0, 0.0, 0.0, 0.0, 1.0, 0.0, 1.0, 1.0, 0.0, 1.0, 0.0, 0.0, 1.0, 0.0, 1.0, 1.0, 0.0, 1.0, 0.0, 0.0, 1.0, 0.0, 1.0, 1.0, 0.0, 1.0, 0.0, 0.0, 1.0, 0.0, 1.0, 1.0, 0.0, 1.0, 0.0, 0.0, 1.0, 0.0, 1.0, 1.0, 0.0, 1.0, 0.0, 0.0, 1.0, 0.0, 1.0, 1.0, 0.0, 1.0, 0.0, 0.0, 1.0, 0.0, 1.0, 1.0, 0.0, 1.0, 1.0, 0.0, 1.0, 1.0, 0.0, 1.0, 0.0, 0.0, 0.0, 0.0, 1.0, 0.0, 1.0, 1.0, 0.0, 0.0, 0.0, 0.0, 1.0, 0.0, 1.0, 1.0, 0.0, 1.0, 0.0, 0.0, 1.0, 0.0, 1.0, 1.0, 0.0, 1.0, 1.0, 0.0, 1.0, 1.0, 0.0, 1.0, 0.0, 0.0, 0.0, 0.0, 1.0, 0.0, 1.0, 1.0, 0.0, 1.0, 0.0, 0.0, 1.0, 0.0, 1.0, 1.0, 0.0, 0.0, 0.0, 0.0, 1.0, 0.0, 1.0, 1.0, 0.0, 1.0, 0.0, 0.0, 1.0, 0.0, 1.0, 1.0, 0.0, 1.0, 0.0, 0.0, 1.0, 0.0, 1.0, 1.0, 0.0, 1.0, 0.0, 0.0, 1.0, 0.0, 1.0, 1.0, 0.0, 1.0, 0.0, 0.0, 1.0, 0.0, 1.0, 1.0, 0.0, 0.0, 0.0, 0.0, 1.0, 0.0, 1.0, 1.0, 0.0, 1.0, 0.0, 1.0, 0.0, 0.0, 1.0, 0.0, 1.0, 1.0, 0.0, 0.0, 1.0, 0.0, 1.0, 1.0, 0.0, 1.0, 0.0, 0.0, 1.0, 0.0, 1.0, 1.0, 0.0, 1.0, 0.0, 0.0, 1.0, 0.0, 1.0, 1.0, 0.0, 1.0, 1.0, 0.0, 1.0, 1.0, 0.0, 1.0, 0.0, 0.0, 0.0, 0.0, 1.0, 0.0, 1.0, 1.0, 0.0, 1.0, 0.0, 0.0, 1.0, 0.0, 1.0, 1.0, 0.0, 1.0, 1.0, 1.0, 0.0, 1.0, 0.0, 0.0, 1.0, 0.0, 1.0, 0.0, 1.0, 1.0, 0.0, 1.0, 0.0, 0.0, 0.0, 0.0, 1.0, 0.0, 1.0, 1.0, 0.0, 0.0, 0.0, 0.0, 1.0, 0.0, 1.0, 1.0, 0.0, 1.0, 0.0, 0.0, 1.0, 0.0, 1.0, 1.0, 0.0, 1.0, 1.0, 0.0, 1.0, 1.0, 0.0, 1.0, 0.0, 0.0, 0.0, 0.0, 1.0, 0.0, 1.0, 1.0, 0.0, 1.0, 0.0, 0.0, 1.0, 0.0, 1.0, 1.0, 0.0, 1.0, 0.0, 0.0, 1.0, 0.0, 1.0, 1.0, 0.0, 1.0, 0.0, 0.0, 1.0, 0.0, 1.0, 1.0, 0.0, 0.0, 0.0, 0.0, 1.0, 0.0, 1.0, 1.0, 0.0, 1.0, 0.0, 0.0, 1.0, 0.0, 1.0, 1.0, 0.0, 1.0, 0.0, 0.0, 1.0, 0.0, 1.0, 1.0, 0.0, 1.0, 0.0, 0.0, 1.0, 0.0, 1.0, 1.0, 0.0, 1.0, 1.0, 0.0, 1.0, 1.0, 0.0, 1.0, 0.0, 0.0, 0.0, 0.0, 1.0, 0.0, 1.0, 1.0, 0.0, 0.0, 0.0, 0.0, 1.0, 0.0, 1.0, 1.0, 0.0, 1.0, 0.0, 0.0, 1.0, 0.0, 1.0, 1.0, 0.0, 1.0, 0.0, 0.0, 1.0, 0.0, 1.0, 1.0, 0.0, 1.0, 0.0, 0.0, 1.0, 0.0, 1.0, 1.0, 0.0, 1.0, 0.0, 0.0, 1.0, 0.0, 1.0, 1.0, 0.0, 1.0, 0.0, 0.0, 1.0, 0.0, 1.0, 1.0, 0.0, 1.0, 0.0, 0.0, 1.0, 0.0, 1.0, 1.0, 0.0, 1.0, 0.0, 0.0, 1.0, 0.0, 1.0, 1.0, 0.0, 0.0, 0.0, 0.0, 1.0, 0.0, 1.0, 1.0, 0.0, 1.0, 0.0, 0.0, 1.0, 0.0, 1.0, 1.0, 0.0, 1.0, 0.0, 0.0, 1.0, 0.0, 1.0, 1.0, 0.0, 1.0, 1.0, 0.0, 1.0, 1.0, 0.0, 1.0, 0.0, 0.0, 0.0, 0.0, 1.0, 0.0, 1.0, 1.0, 0.0, 0.0, 0.0, 0.0, 1.0, 0.0, 1.0, 1.0, 0.0, 1.0, 0.0, 0.0, 1.0, 0.0, 1.0, 1.0, 0.0, 1.0, 0.0, 0.0, 1.0, 0.0, 1.0, 1.0, 0.0, 1.0, 0.0, 0.0, 1.0, 0.0, 1.0, 1.0, 0.0, 1.0, 0.0, 0.0, 1.0, 0.0, 1.0, 1.0, 0.0, 1.0, 0.0, 0.0, 1.0, 0.0, 1.0, 1.0, 0.0, 1.0, 0.0, 0.0, 1.0, 0.0, 1.0, 1.0, 0.0, 1.0, 1.0, 0.0, 1.0, 1.0, 0.0, 1.0, 0.0, 0.0, 0.0, 0.0, 1.0, 0.0, 1.0, 1.0, 0.0, 0.0, 0.0, 0.0, 1.0, 0.0, 1.0, 1.0, 0.0, 1.0, 0.0, 0.0, 1.0, 0.0, 1.0, 1.0, 0.0, 1.0, 1.0, 0.0, 1.0, 1.0, 0.0, 1.0, 0.0, 0.0, 0.0, 0.0, 1.0, 0.0, 1.0, 1.0, 0.0, 1.0, 0.0, 0.0, 1.0, 0.0, 1.0, 1.0, 0.0, 0.0, 0.0, 0.0, 1.0, 0.0, 1.0, 1.0, 0.0, 1.0, 0.0, 0.0, 1.0, 0.0, 1.0, 1.0, 0.0, 1.0, 0.0, 0.0, 1.0, 0.0, 1.0, 1.0, 0.0, 1.0, 0.0, 0.0, 1.0, 0.0, 1.0, 1.0, 0.0, 0.0, 0.0, 0.0, 1.0, 0.0, 1.0, 1.0, 0.0, 1.0, 0.0, 1.0, 0.0, 0.0, 1.0, 0.0, 1.0, 1.0, 0.0, 0.0, 1.0, 0.0, 1.0, 1.0, 0.0, 1.0, 0.0, 0.0, 1.0, 0.0, 1.0, 1.0, 0.0, 1.0, 0.0, 0.0, 1.0, 0.0, 1.0, 1.0, 0.0, 1.0, 1.0, 0.0, 1.0, 1.0, 0.0, 1.0, 0.0, 0.0, 0.0, 0.0, 1.0, 0.0, 1.0, 1.0, 0.0, 1.0, 0.0, 0.0, 1.0, 0.0, 1.0, 1.0, 0.0, 1.0, 1.0, 1.0, 0.0, 1.0, 0.0, 0.0, 1.0, 0.0, 1.0, 0.0, 1.0, 1.0, 0.0, 1.0, 0.0, 0.0, 0.0, 0.0, 1.0, 0.0, 1.0, 1.0, 0.0, 0.0, 0.0, 0.0, 1.0, 0.0, 1.0, 1.0, 0.0, 1.0, 0.0, 0.0, 1.0, 0.0, 1.0, 1.0, 0.0, 1.0, 1.0, 0.0, 1.0, 1.0, 0.0, 1.0, 0.0, 0.0, 0.0, 0.0, 1.0, 0.0, 1.0, 1.0, 0.0, 1.0, 0.0, 0.0, 1.0, 0.0, 1.0, 1.0, 0.0, 1.0, 0.0, 0.0, 1.0, 0.0, 1.0, 1.0, 0.0, 1.0, 0.0, 0.0, 1.0, 0.0, 1.0, 1.0, 0.0, 0.0, 0.0, 0.0, 1.0, 0.0, 1.0, 1.0, 0.0, 1.0, 0.0, 0.0, 1.0, 0.0, 1.0, 1.0, 0.0, 1.0, 0.0, 0.0, 1.0, 0.0, 1.0, 1.0, 0.0, 1.0, 0.0, 0.0, 1.0, 0.0, 1.0, 1.0, 0.0, 1.0, 1.0, 0.0, 1.0, 1.0, 0.0, 1.0, 0.0, 0.0, 0.0, 0.0, 1.0, 0.0, 1.0, 1.0, 0.0, 0.0, 0.0, 0.0, 1.0, 0.0, 1.0, 1.0, 0.0, 1.0, 0.0, 0.0, 1.0, 0.0, 1.0, 1.0, 0.0, 1.0, 0.0, 0.0, 1.0, 0.0, 1.0, 1.0, 0.0, 1.0, 0.0, 0.0, 1.0, 0.0, 1.0, 1.0, 0.0, 1.0, 0.0, 0.0, 1.0, 0.0, 1.0, 1.0, 0.0, 1.0, 0.0, 0.0, 1.0, 0.0, 1.0, 1.0, 0.0, 1.0, 0.0, 0.0, 1.0, 0.0, 1.0, 1.0, 0.0, 1.0, 0.0, 0.0, 1.0, 0.0, 1.0, 1.0, 0.0, 0.0, 0.0, 0.0, 1.0, 0.0, 1.0, 1.0, 0.0, 1.0, 0.0, 0.0, 1.0, 0.0, 1.0, 1.0, 0.0, 1.0, 0.0, 0.0, 1.0, 0.0, 1.0, 1.0, 0.0, 1.0, 1.0, 0.0, 1.0, 1.0, 0.0, 1.0, 0.0, 0.0, 0.0, 0.0, 1.0, 0.0, 1.0, 1.0, 0.0, 0.0, 0.0, 0.0, 1.0, 0.0, 1.0, 1.0, 0.0, 1.0, 0.0, 0.0, 1.0, 0.0, 1.0, 1.0, 0.0, 1.0, 0.0, 0.0, 1.0, 0.0, 1.0, 1.0, 0.0, 1.0, 0.0, 0.0, 1.0, 0.0, 1.0, 1.0, 0.0, 1.0, 0.0, 0.0, 1.0, 0.0, 1.0, 1.0, 0.0, 1.0, 0.0, 0.0, 1.0, 0.0, 1.0, 1.0, 0.0, 1.0, 0.0, 0.0, 1.0, 0.0, 1.0, 1.0, 0.0, 1.0, 1.0, 0.0, 1.0, 1.0, 0.0, 1.0, 0.0, 0.0, 0.0, 0.0, 1.0, 0.0, 1.0, 1.0, 0.0, 0.0, 0.0, 0.0, 1.0, 0.0, 1.0, 1.0, 0.0, 1.0, 0.0, 0.0, 1.0, 0.0, 1.0, 1.0, 0.0, 1.0, 1.0, 0.0, 1.0, 1.0, 0.0, 1.0, 0.0, 0.0, 0.0, 0.0, 1.0, 0.0, 1.0, 1.0, 0.0, 1.0, 0.0, 0.0, 1.0, 0.0, 1.0, 1.0, 0.0, 0.0, 0.0, 0.0, 1.0, 0.0, 1.0, 1.0, 0.0, 1.0, 0.0, 0.0, 1.0, 0.0, 1.0, 1.0, 0.0, 1.0, 0.0, 0.0, 1.0, 0.0, 1.0, 1.0, 0.0, 1.0, 0.0, 0.0, 1.0, 0.0, 1.0, 1.0, 0.0, 1.0, 0.0, 0.0, 1.0, 0.0, 1.0, 1.0, 0.0, 1.0])
me_sphere_001.update()

# ---- objects
ob_cylinder = bpy.data.objects.new('Cylinder', me_cylinder_002)
ob_sphere = bpy.data.objects.new('Sphere', me_sphere_001)

# ---- transforms, parenting, visibility, modifiers, constraints
ob_cylinder.location = (0.0, 0.0, 0.0)
ob_cylinder.scale = (0.457, 0.457, 0.457)
ob_sphere.parent = ob_cylinder
ob_sphere.location = (0.0, 0.0, 10.47)
ob_sphere.scale = (3.292, 3.292, 3.292)

# ---- collection membership
col_collection.objects.link(ob_cylinder)
col_collection.objects.link(ob_sphere)

# ---- scene / render settings (as saved in the file)
scene.frame_start = 1; scene.frame_end = 250; scene.frame_set(1)
scene.render.engine = 'BLENDER_EEVEE_NEXT'
bpy.context.view_layer.update()

# ---- added for rendering (the .blend has no active camera and no usable light): camera, sun
cam_auto = bpy.data.cameras.new('AutoCamera')
cam_auto.lens = 50.0
cam_auto.sensor_width = 36.0
cam_auto.clip_end = 1000.0
ob_auto_camera = bpy.data.objects.new('AutoCamera', cam_auto)
scene.collection.objects.link(ob_auto_camera)
ob_auto_camera.location = (8.05663, -10.1184, 10.0969)
ob_auto_camera.rotation_euler = (1.09748, -7.21219e-08, 0.694738)
scene.camera = ob_auto_camera
light_auto_sun = bpy.data.lights.new('AutoSun', 'SUN')
light_auto_sun.energy = 3.0
light_auto_sun.angle = 0.0523599
ob_auto_sun = bpy.data.objects.new('AutoSun', light_auto_sun)
scene.collection.objects.link(ob_auto_sun)
ob_auto_sun.rotation_euler = (0.872665, 0.174533, 0.523599)
bpy.context.view_layer.update()
